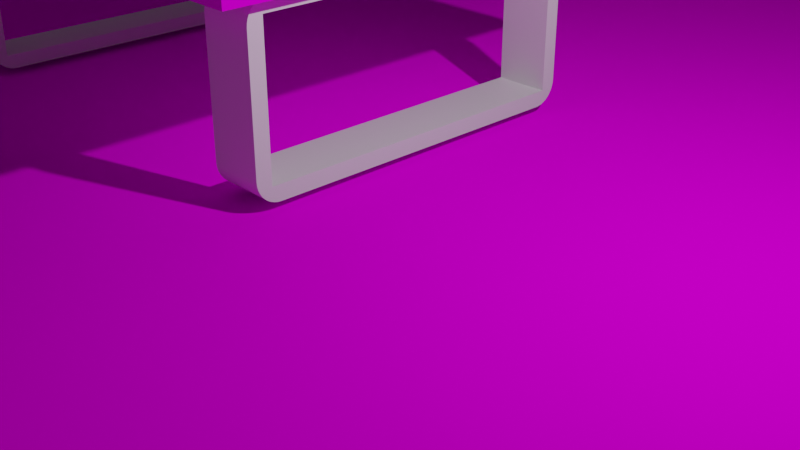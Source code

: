 # Source: desk.blend  (saved by Blender 3.6.11; exported with 4.5.12 LTS)
import bpy
from mathutils import Matrix  # noqa: F401  (used for matrix-valued properties, if any)

bpy.ops.wm.read_factory_settings(use_empty=True)
scene = bpy.context.scene
scene.name = 'Scene'

# ---- collections
col_collection = bpy.data.collections.new('Collection'); scene.collection.children.link(col_collection)

# ---- images (referenced by path relative to the original .blend; pixels are not part of the script)
import os
ASSET_DIR = os.environ.get("B2B_ASSET_DIR", "")  # directory of the original .blend (textures are referenced by path, not embedded)
HERE = os.path.dirname(os.path.abspath(__file__))  # packed textures are extracted next to this script under _unpacked/

def load_image(name, relpath, width, height, colorspace="sRGB"):
    """Load a texture the original file referenced (path relative to the .blend, or extracted next to this script)."""
    p = next((c for c in (os.path.join(HERE, relpath), os.path.join(ASSET_DIR, relpath)) if relpath and os.path.exists(c)), "")
    if p:
        img = bpy.data.images.load(p, check_existing=True)
        img.name = name
    else:  # same state as the original file: an image datablock whose file is absent (Cycles renders it pink)
        img = bpy.data.images.new(name, width, height)
        img.source = "FILE"
        img.filepath = "//" + (relpath or name)
    img.colorspace_settings.name = colorspace
    return img
img_square_lr_jpeg = load_image('square lr.jpeg', 'square lr.jpeg', 1024, 1024, 'sRGB')
img_stock_photo_dark_brown_wooden_textured_background_jpg = load_image('stock-photo-dark-brown-wooden-textured-background.jpg', 'stock-photo-dark-brown-wooden-textured-background.jpg', 1024, 1024, 'sRGB')

# ---- materials (node trees are filled in below, after node groups)
mat_material = bpy.data.materials.new('Material')
mat_material.alpha_threshold = 0.0
mat_material.use_transparent_shadow = False
mat_material.roughness = 0.5
mat_material.line_color = (0.0, 0.0, 0.0, 1.0)
mat_material_002 = bpy.data.materials.new('Material.002')
mat_material_002.use_transparent_shadow = False
mat_material_001 = bpy.data.materials.new('Material.001')
mat_material_001.use_transparent_shadow = False

# ---- material node trees
mat_material.use_nodes = True; mat_material.node_tree.nodes.clear()
_N = mat_material.node_tree.nodes; _L = mat_material.node_tree.links
n0 = _N.new('ShaderNodeOutputMaterial'); n0.name = 'Material Output'; n0.location = (300, 300)
n1 = _N.new('ShaderNodeBsdfPrincipled'); n1.name = 'Principled BSDF'; n1.location = (10, 300)
n1.distribution = 'GGX'
n1.subsurface_method = 'RANDOM_WALK_SKIN'
n1.inputs[3].default_value = 1.45
n1.inputs[27].default_value = (0.0, 0.0, 0.0, 1.0)
n1.inputs[28].default_value = 1.0
_L.new(n1.outputs[0], n0.inputs[0])
n0.is_active_output = True
mat_material_002.use_nodes = True; mat_material_002.node_tree.nodes.clear()
_N = mat_material_002.node_tree.nodes; _L = mat_material_002.node_tree.links
n0 = _N.new('ShaderNodeOutputMaterial'); n0.name = 'Material Output'; n0.location = (300, 300)
n1 = _N.new('ShaderNodeBsdfDiffuse'); n1.name = 'Diffuse BSDF'; n1.location = (10, 300)
n1.inputs[1].default_value = 0.5
n2 = _N.new('ShaderNodeTexImage'); n2.name = 'Image Texture'; n2.location = (-280, 280)
n2.image = img_square_lr_jpeg
_L.new(n1.outputs[0], n0.inputs[0])
_L.new(n2.outputs[0], n1.inputs[0])
n0.is_active_output = True
mat_material_001.use_nodes = True; mat_material_001.node_tree.nodes.clear()
_N = mat_material_001.node_tree.nodes; _L = mat_material_001.node_tree.links
n0 = _N.new('ShaderNodeOutputMaterial'); n0.name = 'Material Output'; n0.location = (300, 300)
n1 = _N.new('ShaderNodeBsdfDiffuse'); n1.name = 'Diffuse BSDF'; n1.location = (10, 300)
n1.inputs[1].default_value = 0.5
n2 = _N.new('ShaderNodeTexImage'); n2.name = 'Image Texture'; n2.location = (-180, 300)
n2.image = img_stock_photo_dark_brown_wooden_textured_background_jpg
_L.new(n1.outputs[0], n0.inputs[0])
_L.new(n2.outputs[0], n1.inputs[0])
n0.is_active_output = True

# ---- world
world_world = bpy.data.worlds.new('World'); scene.world = world_world
world_world.use_nodes = True; world_world.node_tree.nodes.clear()
_N = world_world.node_tree.nodes; _L = world_world.node_tree.links
n0 = _N.new('ShaderNodeOutputWorld'); n0.name = 'World Output'; n0.location = (300, 300)
n1 = _N.new('ShaderNodeBackground'); n1.name = 'Background'; n1.location = (10, 300)
n1.inputs[0].default_value = (0.05088, 0.05088, 0.05088, 1.0)
_L.new(n1.outputs[0], n0.inputs[0])
n0.is_active_output = True
world_world.color = (0.05088, 0.05088, 0.05088)
world_world.use_sun_shadow = False
world_world.sun_shadow_jitter_overblur = 0.0

# ---- cameras
cam_camera = bpy.data.cameras.new('Camera')
cam_camera.clip_end = 100.0
cam_camera.ortho_scale = 7.314

# ---- lights
light_light = bpy.data.lights.new('Light', 'POINT')
light_light.transmission_factor = 0.0
light_light.energy = 1000.0
light_light.shadow_soft_size = 0.1
light_light.shadow_maximum_resolution = 0.006
light_light.use_absolute_resolution = True

# ---- meshes
me_cube = bpy.data.meshes.new('Cube')
me_cube.from_pydata([(-0.3007, 3.43, 0.9898), (-0.3007, 3.43, -0.8071), (-0.3007, -0.8071, 0.9898), (-0.3007, -0.8071, -0.8071), (-1.0, 3.43, 0.9898), (-1.0, 3.43, -0.8071), (-1.0, -0.8071, 0.9898), (-1.0, -0.8071, -0.8071), (-1.0, -1.0, 0.8827), (-1.0, -0.7, 1.183), (-1.0, -0.8071, 0.9899), (-1.0, -0.9963, 0.9297), (-1.0, -0.9853, 0.9754), (-1.0, -0.9673, 1.019), (-1.0, -0.9427, 1.059), (-1.0, -0.9121, 1.095), (-1.0, -0.8763, 1.125), (-1.0, -0.8362, 1.15), (-1.0, -0.7927, 1.168), (-1.0, -0.7469, 1.179), (-0.3007, -0.7, 1.183), (-0.3007, -1.0, 0.8827), (-0.3007, -0.8071, 0.9899), (-0.3007, -0.7469, 1.179), (-0.3007, -0.7927, 1.168), (-0.3007, -0.8362, 1.15), (-0.3007, -0.8763, 1.125), (-0.3007, -0.9121, 1.095), (-0.3007, -0.9427, 1.059), (-0.3007, -0.9673, 1.019), (-0.3007, -0.9853, 0.9754), (-0.3007, -0.9963, 0.9297), (-0.3007, 3.623, 0.8827), (-0.3007, 3.323, 1.183), (-0.3007, 3.43, 0.9899), (-0.3007, 3.619, 0.9297), (-0.3007, 3.608, 0.9754), (-0.3007, 3.59, 1.019), (-0.3007, 3.565, 1.059), (-0.3007, 3.535, 1.095), (-0.3007, 3.499, 1.125), (-0.3007, 3.459, 1.15), (-0.3007, 3.415, 1.168), (-0.3007, 3.37, 1.179), (-1.0, 3.323, 1.183), (-1.0, 3.623, 0.8827), (-1.0, 3.43, 0.9899), (-1.0, 3.37, 1.179), (-1.0, 3.415, 1.168), (-1.0, 3.459, 1.15), (-1.0, 3.499, 1.125), (-1.0, 3.535, 1.095), (-1.0, 3.565, 1.059), (-1.0, 3.59, 1.019), (-1.0, 3.608, 0.9754), (-1.0, 3.619, 0.9297), (-1.0, 3.623, -0.7), (-1.0, 3.323, -1.0), (-1.0, 3.43, -0.8071), (-1.0, 3.619, -0.7469), (-1.0, 3.608, -0.7927), (-1.0, 3.59, -0.8362), (-1.0, 3.565, -0.8763), (-1.0, 3.535, -0.9121), (-1.0, 3.499, -0.9427), (-1.0, 3.459, -0.9673), (-1.0, 3.415, -0.9853), (-1.0, 3.37, -0.9963), (-0.3007, 3.323, -1.0), (-0.3007, 3.623, -0.7), (-0.3007, 3.43, -0.8071), (-0.3007, 3.37, -0.9963), (-0.3007, 3.415, -0.9853), (-0.3007, 3.459, -0.9673), (-0.3007, 3.499, -0.9427), (-0.3007, 3.535, -0.9121), (-0.3007, 3.565, -0.8763), (-0.3007, 3.59, -0.8362), (-0.3007, 3.608, -0.7927), (-0.3007, 3.619, -0.7469), (-1.0, -0.7, -1.0), (-1.0, -1.0, -0.7), (-1.0, -0.8071, -0.8071), (-1.0, -0.7469, -0.9963), (-1.0, -0.7927, -0.9853), (-1.0, -0.8362, -0.9673), (-1.0, -0.8763, -0.9427), (-1.0, -0.9121, -0.9121), (-1.0, -0.9427, -0.8763), (-1.0, -0.9673, -0.8362), (-1.0, -0.9853, -0.7927), (-1.0, -0.9963, -0.7469), (-0.3007, -1.0, -0.7), (-0.3007, -0.7, -1.0), (-0.3007, -0.8071, -0.8071), (-0.3007, -0.9963, -0.7469), (-0.3007, -0.9853, -0.7927), (-0.3007, -0.9673, -0.8362), (-0.3007, -0.9427, -0.8763), (-0.3007, -0.9121, -0.9121), (-0.3007, -0.8763, -0.9427), (-0.3007, -0.8362, -0.9673), (-0.3007, -0.7927, -0.9853), (-0.3007, -0.7469, -0.9963)], [], [(56, 45, 32, 69), (0, 2, 6, 4), (5, 4, 46, 45, 56, 58), (1, 0, 4, 5), (33, 44, 9, 20), (3, 2, 22, 21, 92, 94), (2, 0, 34, 33, 20, 22), (7, 5, 58, 57, 80, 82), (4, 6, 10, 9, 44, 46), (1, 3, 94, 93, 68, 70), (0, 1, 70, 69, 32, 34), (2, 3, 7, 6), (3, 1, 5, 7), (8, 11, 10), (11, 12, 10), (12, 13, 10), (13, 14, 10), (14, 15, 10), (15, 16, 10), (16, 17, 10), (17, 18, 10), (18, 19, 10), (19, 9, 10), (20, 23, 22), (23, 24, 22), (24, 25, 22), (25, 26, 22), (26, 27, 22), (27, 28, 22), (28, 29, 22), (29, 30, 22), (30, 31, 22), (31, 21, 22), (20, 9, 19, 23), (23, 19, 18, 24), (24, 18, 17, 25), (25, 17, 16, 26), (26, 16, 15, 27), (27, 15, 14, 28), (28, 14, 13, 29), (29, 13, 12, 30), (30, 12, 11, 31), (31, 11, 8, 21), (57, 68, 93, 80), (32, 35, 34), (35, 36, 34), (36, 37, 34), (37, 38, 34), (38, 39, 34), (39, 40, 34), (40, 41, 34), (41, 42, 34), (42, 43, 34), (43, 33, 34), (44, 47, 46), (47, 48, 46), (48, 49, 46), (49, 50, 46), (50, 51, 46), (51, 52, 46), (52, 53, 46), (53, 54, 46), (54, 55, 46), (55, 45, 46), (44, 33, 43, 47), (47, 43, 42, 48), (48, 42, 41, 49), (49, 41, 40, 50), (50, 40, 39, 51), (51, 39, 38, 52), (52, 38, 37, 53), (53, 37, 36, 54), (54, 36, 35, 55), (55, 35, 32, 45), (56, 59, 58), (59, 60, 58), (60, 61, 58), (61, 62, 58), (62, 63, 58), (63, 64, 58), (64, 65, 58), (65, 66, 58), (66, 67, 58), (67, 57, 58), (68, 71, 70), (71, 72, 70), (72, 73, 70), (73, 74, 70), (74, 75, 70), (75, 76, 70), (76, 77, 70), (77, 78, 70), (78, 79, 70), (79, 69, 70), (68, 57, 67, 71), (71, 67, 66, 72), (72, 66, 65, 73), (73, 65, 64, 74), (74, 64, 63, 75), (75, 63, 62, 76), (76, 62, 61, 77), (77, 61, 60, 78), (78, 60, 59, 79), (79, 59, 56, 69), (6, 7, 82, 81, 8, 10), (80, 83, 82), (83, 84, 82), (84, 85, 82), (85, 86, 82), (86, 87, 82), (87, 88, 82), (88, 89, 82), (89, 90, 82), (90, 91, 82), (91, 81, 82), (92, 95, 94), (95, 96, 94), (96, 97, 94), (97, 98, 94), (98, 99, 94), (99, 100, 94), (100, 101, 94), (101, 102, 94), (102, 103, 94), (103, 93, 94), (80, 93, 103, 83), (83, 103, 102, 84), (84, 102, 101, 85), (85, 101, 100, 86), (86, 100, 99, 87), (87, 99, 98, 88), (88, 98, 97, 89), (89, 97, 96, 90), (90, 96, 95, 91), (91, 95, 92, 81), (92, 21, 8, 81)])
_uv = me_cube.uv_layers.new(name='UVMap')
_uv.uv.foreach_set('vector', [0.4094, 0.25, 0.5906, 0.25, 0.5906, 0.5, 0.4094, 0.5, 0.6029, 0.5104, 0.6029, 0.7396, 0.6029, 0.01043, 0.6029, 0.2396, 0.3971, 0.2396, 0.6029, 0.2396, 0.6029, 0.2396, 0.5906, 0.25, 0.4094, 0.25, 0.3971, 0.2396, 0.3971, 0.5104, 0.6029, 0.5104, 0.6029, 0.2396, 0.3971, 0.2396, 0.625, 0.5162, 0.875, 0.5162, 0.875, 0.7338, 0.625, 0.7338, 0.3971, 0.7396, 0.6029, 0.7396, 0.6029, 0.7396, 0.5906, 0.75, 0.4094, 0.75, 0.3971, 0.7396, 0.6029, 0.7396, 0.6029, 0.5104, 0.6029, 0.5104, 0.625, 0.5162, 0.625, 0.7338, 0.6029, 0.7396, 0.3971, 0.01043, 0.3971, 0.2396, 0.3971, 0.2396, 0.375, 0.2338, 0.375, 0.01622, 0.3971, 0.01043, 0.6029, 0.2396, 0.6029, 0.01043, 0.6029, 0.01043, 0.625, 0.01622, 0.625, 0.2338, 0.6029, 0.2396, 0.3971, 0.5104, 0.3971, 0.7396, 0.3971, 0.7396, 0.375, 0.7338, 0.375, 0.5162, 0.3971, 0.5104, 0.6029, 0.5104, 0.3971, 0.5104, 0.3971, 0.5104, 0.4094, 0.5, 0.5906, 0.5, 0.6029, 0.5104, 0.6029, 0.7396, 0.3971, 0.7396, 0.3971, 0.01043, 0.6029, 0.01043, 0.3971, 0.7396, 0.3971, 0.5104, 0.3971, 0.2396, 0.3971, 0.01043, 0.5906, 0.0, 0.596, 0.0001997, 0.6029, 0.01043, 0.596, 0.0001997, 0.6013, 0.0007941, 0.6029, 0.01043, 0.6013, 0.0007941, 0.6062, 0.001768, 0.6029, 0.01043, 0.6062, 0.001768, 0.6108, 0.003099, 0.6029, 0.01043, 0.6108, 0.003099, 0.6149, 0.004752, 0.6029, 0.01043, 0.6149, 0.004752, 0.6146, 0.004893, 0.6029, 0.01043, 0.6146, 0.004893, 0.6137, 0.005314, 0.6029, 0.01043, 0.6137, 0.005314, 0.6123, 0.006002, 0.6029, 0.01043, 0.6123, 0.006002, 0.6103, 0.006943, 0.6029, 0.01043, 0.6103, 0.006943, 0.6078, 0.008112, 0.6029, 0.01043, 0.6078, 0.7419, 0.6246, 0.7363, 0.6029, 0.7396, 0.6246, 0.7363, 0.6233, 0.7388, 0.6029, 0.7396, 0.6233, 0.7388, 0.6213, 0.7411, 0.6029, 0.7396, 0.6213, 0.7411, 0.6184, 0.7433, 0.6029, 0.7396, 0.6184, 0.7433, 0.6149, 0.7452, 0.6029, 0.7396, 0.6149, 0.7452, 0.6146, 0.7451, 0.6029, 0.7396, 0.6146, 0.7451, 0.6062, 0.75, 0.6029, 0.7396, 0.6062, 0.75, 0.6013, 0.75, 0.6029, 0.7396, 0.6013, 0.75, 0.596, 0.75, 0.6029, 0.7396, 0.596, 0.75, 0.5906, 0.75, 0.6029, 0.7396, 0.625, 0.7338, 0.875, 0.7338, 0.875, 0.7363, 0.625, 0.7363, 0.625, 0.7363, 0.875, 0.7363, 0.875, 0.7388, 0.625, 0.7388, 0.625, 0.7388, 0.875, 0.7388, 0.875, 0.7411, 0.625, 0.7411, 0.625, 0.7411, 0.875, 0.7411, 0.875, 0.7433, 0.625, 0.7433, 0.625, 0.7433, 0.875, 0.7433, 0.875, 0.75, 0.625, 0.75, 0.625, 0.75, 0.625, 1.0, 0.6108, 1.0, 0.6108, 0.75, 0.6108, 0.75, 0.6108, 1.0, 0.6062, 1.0, 0.6062, 0.75, 0.6062, 0.75, 0.6062, 1.0, 0.6013, 1.0, 0.6013, 0.75, 0.6013, 0.75, 0.6013, 1.0, 0.596, 1.0, 0.596, 0.75, 0.596, 0.75, 0.596, 1.0, 0.5906, 1.0, 0.5906, 0.75, 0.125, 0.5162, 0.375, 0.5162, 0.375, 0.7338, 0.125, 0.7338, 0.5906, 0.5, 0.596, 0.5002, 0.6029, 0.5104, 0.596, 0.5002, 0.6013, 0.5008, 0.6029, 0.5104, 0.6013, 0.5008, 0.6062, 0.5018, 0.6029, 0.5104, 0.6062, 0.5018, 0.6108, 0.5031, 0.6029, 0.5104, 0.6108, 0.5031, 0.6149, 0.5048, 0.6029, 0.5104, 0.6149, 0.5048, 0.6146, 0.5049, 0.6029, 0.5104, 0.6146, 0.5049, 0.6137, 0.5053, 0.6029, 0.5104, 0.6137, 0.5053, 0.6123, 0.506, 0.6029, 0.5104, 0.6123, 0.506, 0.6103, 0.5069, 0.6029, 0.5104, 0.6103, 0.5069, 0.6078, 0.5081, 0.6029, 0.5104, 0.6078, 0.2419, 0.6246, 0.2363, 0.6029, 0.2396, 0.6246, 0.2363, 0.6233, 0.2388, 0.6029, 0.2396, 0.6233, 0.2388, 0.6213, 0.2411, 0.6029, 0.2396, 0.6213, 0.2411, 0.6184, 0.2433, 0.6029, 0.2396, 0.6184, 0.2433, 0.6149, 0.2452, 0.6029, 0.2396, 0.6149, 0.2452, 0.6146, 0.2451, 0.6029, 0.2396, 0.6146, 0.2451, 0.6062, 0.25, 0.6029, 0.2396, 0.6062, 0.25, 0.6013, 0.25, 0.6029, 0.2396, 0.6013, 0.25, 0.596, 0.25, 0.6029, 0.2396, 0.596, 0.25, 0.5906, 0.25, 0.6029, 0.2396, 0.875, 0.5162, 0.625, 0.5162, 0.625, 0.5137, 0.875, 0.5137, 0.875, 0.5137, 0.625, 0.5137, 0.625, 0.5112, 0.875, 0.5112, 0.875, 0.5112, 0.625, 0.5112, 0.625, 0.5089, 0.875, 0.5089, 0.875, 0.5089, 0.625, 0.5089, 0.625, 0.5067, 0.875, 0.5067, 0.875, 0.5067, 0.625, 0.5067, 0.625, 0.5, 0.875, 0.5, 0.625, 0.25, 0.625, 0.5, 0.6108, 0.5, 0.6108, 0.25, 0.6108, 0.25, 0.6108, 0.5, 0.6062, 0.5, 0.6062, 0.25, 0.6062, 0.25, 0.6062, 0.5, 0.6013, 0.5, 0.6013, 0.25, 0.6013, 0.25, 0.6013, 0.5, 0.596, 0.5, 0.596, 0.25, 0.596, 0.25, 0.596, 0.5, 0.5906, 0.5, 0.5906, 0.25, 0.3922, 0.2419, 0.404, 0.2498, 0.3971, 0.2396, 0.404, 0.2498, 0.3987, 0.2492, 0.3971, 0.2396, 0.3987, 0.2492, 0.3938, 0.2482, 0.3971, 0.2396, 0.3938, 0.2482, 0.3892, 0.2469, 0.3971, 0.2396, 0.3892, 0.2469, 0.3851, 0.2452, 0.3971, 0.2396, 0.3851, 0.2452, 0.3854, 0.2451, 0.3971, 0.2396, 0.3854, 0.2451, 0.375, 0.2411, 0.3971, 0.2396, 0.375, 0.2411, 0.375, 0.2388, 0.3971, 0.2396, 0.375, 0.2388, 0.375, 0.2363, 0.3971, 0.2396, 0.375, 0.2363, 0.375, 0.2338, 0.3971, 0.2396, 0.375, 0.5162, 0.3754, 0.5137, 0.3971, 0.5104, 0.3754, 0.5137, 0.3767, 0.5112, 0.3971, 0.5104, 0.3767, 0.5112, 0.3787, 0.5089, 0.3971, 0.5104, 0.3787, 0.5089, 0.3816, 0.5067, 0.3971, 0.5104, 0.3816, 0.5067, 0.3851, 0.5048, 0.3971, 0.5104, 0.3851, 0.5048, 0.3854, 0.5049, 0.3971, 0.5104, 0.3854, 0.5049, 0.3863, 0.5053, 0.3971, 0.5104, 0.3863, 0.5053, 0.3877, 0.506, 0.3971, 0.5104, 0.3877, 0.506, 0.3897, 0.5069, 0.3971, 0.5104, 0.3897, 0.5069, 0.3922, 0.5081, 0.3971, 0.5104, 0.375, 0.5162, 0.125, 0.5162, 0.125, 0.5137, 0.375, 0.5137, 0.375, 0.5137, 0.125, 0.5137, 0.125, 0.5112, 0.375, 0.5112, 0.375, 0.5112, 0.125, 0.5112, 0.125, 0.5089, 0.375, 0.5089, 0.375, 0.5089, 0.125, 0.5089, 0.125, 0.5067, 0.375, 0.5067, 0.375, 0.5067, 0.125, 0.5067, 0.125, 0.5, 0.375, 0.5, 0.375, 0.5, 0.375, 0.25, 0.3892, 0.25, 0.3892, 0.5, 0.3892, 0.5, 0.3892, 0.25, 0.3938, 0.25, 0.3938, 0.5, 0.3938, 0.5, 0.3938, 0.25, 0.3987, 0.25, 0.3987, 0.5, 0.3987, 0.5, 0.3987, 0.25, 0.404, 0.25, 0.404, 0.5, 0.404, 0.5, 0.404, 0.25, 0.4094, 0.25, 0.4094, 0.5, 0.6029, 0.01043, 0.3971, 0.01043, 0.3971, 0.01043, 0.4094, 0.0, 0.5906, 0.0, 0.6029, 0.01043, 0.375, 0.01622, 0.3754, 0.01369, 0.3971, 0.01043, 0.3754, 0.01369, 0.3767, 0.01121, 0.3971, 0.01043, 0.3767, 0.01121, 0.3787, 0.008859, 0.3971, 0.01043, 0.3787, 0.008859, 0.3816, 0.006688, 0.3971, 0.01043, 0.3816, 0.006688, 0.3851, 0.004752, 0.3971, 0.01043, 0.3851, 0.004752, 0.3854, 0.004893, 0.3971, 0.01043, 0.3854, 0.004893, 0.3863, 0.005314, 0.3971, 0.01043, 0.3863, 0.005314, 0.3877, 0.006002, 0.3971, 0.01043, 0.3877, 0.006002, 0.3897, 0.006943, 0.3971, 0.01043, 0.3897, 0.006943, 0.3922, 0.008112, 0.3971, 0.01043, 0.3922, 0.7419, 0.404, 0.7498, 0.3971, 0.7396, 0.404, 0.7498, 0.3987, 0.7492, 0.3971, 0.7396, 0.3987, 0.7492, 0.3938, 0.7482, 0.3971, 0.7396, 0.3938, 0.7482, 0.3892, 0.7469, 0.3971, 0.7396, 0.3892, 0.7469, 0.3851, 0.7452, 0.3971, 0.7396, 0.3851, 0.7452, 0.3854, 0.7451, 0.3971, 0.7396, 0.3854, 0.7451, 0.375, 0.7411, 0.3971, 0.7396, 0.375, 0.7411, 0.375, 0.7388, 0.3971, 0.7396, 0.375, 0.7388, 0.375, 0.7363, 0.3971, 0.7396, 0.375, 0.7363, 0.375, 0.7338, 0.3971, 0.7396, 0.125, 0.7338, 0.375, 0.7338, 0.375, 0.7363, 0.125, 0.7363, 0.125, 0.7363, 0.375, 0.7363, 0.375, 0.7388, 0.125, 0.7388, 0.125, 0.7388, 0.375, 0.7388, 0.375, 0.7411, 0.125, 0.7411, 0.125, 0.7411, 0.375, 0.7411, 0.375, 0.7433, 0.125, 0.7433, 0.125, 0.7433, 0.375, 0.7433, 0.375, 0.75, 0.125, 0.75, 0.375, 1.0, 0.375, 0.75, 0.3892, 0.75, 0.3892, 1.0, 0.3892, 1.0, 0.3892, 0.75, 0.3938, 0.75, 0.3938, 1.0, 0.3938, 1.0, 0.3938, 0.75, 0.3987, 0.75, 0.3987, 1.0, 0.3987, 1.0, 0.3987, 0.75, 0.404, 0.75, 0.404, 1.0, 0.404, 1.0, 0.404, 0.75, 0.4094, 0.75, 0.4094, 1.0, 0.4094, 0.75, 0.5906, 0.75, 0.5906, 1.0, 0.4094, 1.0])
me_cube.materials.append(mat_material)
me_cube.use_mirror_vertex_groups = False
me_cube.update()
me_plane = bpy.data.meshes.new('Plane')
me_plane.from_pydata([(-1.0, -1.0, -0.001718), (1.0, -1.0, -0.001718), (-1.0, 1.0, -0.001718), (1.0, 1.0, -0.001718)], [], [(0, 1, 3, 2)])
_uv = me_plane.uv_layers.new(name='UVMap')
_uv.uv.foreach_set('vector', [-1.957, -1.957, 2.957, -1.957, 2.957, 2.957, -1.957, 2.957])
me_plane.materials.append(mat_material_002)
me_plane.update()
me_cube_001 = bpy.data.meshes.new('Cube.001')
me_cube_001.from_pydata([(-0.3007, 3.43, 0.9898), (-0.3007, 3.43, -0.8071), (-0.3007, -0.8071, 0.9898), (-0.3007, -0.8071, -0.8071), (-1.0, 3.43, 0.9898), (-1.0, 3.43, -0.8071), (-1.0, -0.8071, 0.9898), (-1.0, -0.8071, -0.8071), (-1.0, -1.0, 0.8827), (-1.0, -0.7, 1.183), (-1.0, -0.8071, 0.9899), (-1.0, -0.9963, 0.9297), (-1.0, -0.9853, 0.9754), (-1.0, -0.9673, 1.019), (-1.0, -0.9427, 1.059), (-1.0, -0.9121, 1.095), (-1.0, -0.8763, 1.125), (-1.0, -0.8362, 1.15), (-1.0, -0.7927, 1.168), (-1.0, -0.7469, 1.179), (-0.3007, -0.7, 1.183), (-0.3007, -1.0, 0.8827), (-0.3007, -0.8071, 0.9899), (-0.3007, -0.7469, 1.179), (-0.3007, -0.7927, 1.168), (-0.3007, -0.8362, 1.15), (-0.3007, -0.8763, 1.125), (-0.3007, -0.9121, 1.095), (-0.3007, -0.9427, 1.059), (-0.3007, -0.9673, 1.019), (-0.3007, -0.9853, 0.9754), (-0.3007, -0.9963, 0.9297), (-0.3007, 3.623, 0.8827), (-0.3007, 3.323, 1.183), (-0.3007, 3.43, 0.9899), (-0.3007, 3.619, 0.9297), (-0.3007, 3.608, 0.9754), (-0.3007, 3.59, 1.019), (-0.3007, 3.565, 1.059), (-0.3007, 3.535, 1.095), (-0.3007, 3.499, 1.125), (-0.3007, 3.459, 1.15), (-0.3007, 3.415, 1.168), (-0.3007, 3.37, 1.179), (-1.0, 3.323, 1.183), (-1.0, 3.623, 0.8827), (-1.0, 3.43, 0.9899), (-1.0, 3.37, 1.179), (-1.0, 3.415, 1.168), (-1.0, 3.459, 1.15), (-1.0, 3.499, 1.125), (-1.0, 3.535, 1.095), (-1.0, 3.565, 1.059), (-1.0, 3.59, 1.019), (-1.0, 3.608, 0.9754), (-1.0, 3.619, 0.9297), (-1.0, 3.623, -0.7), (-1.0, 3.323, -1.0), (-1.0, 3.43, -0.8071), (-1.0, 3.619, -0.7469), (-1.0, 3.608, -0.7927), (-1.0, 3.59, -0.8362), (-1.0, 3.565, -0.8763), (-1.0, 3.535, -0.9121), (-1.0, 3.499, -0.9427), (-1.0, 3.459, -0.9673), (-1.0, 3.415, -0.9853), (-1.0, 3.37, -0.9963), (-0.3007, 3.323, -1.0), (-0.3007, 3.623, -0.7), (-0.3007, 3.43, -0.8071), (-0.3007, 3.37, -0.9963), (-0.3007, 3.415, -0.9853), (-0.3007, 3.459, -0.9673), (-0.3007, 3.499, -0.9427), (-0.3007, 3.535, -0.9121), (-0.3007, 3.565, -0.8763), (-0.3007, 3.59, -0.8362), (-0.3007, 3.608, -0.7927), (-0.3007, 3.619, -0.7469), (-1.0, -0.7, -1.0), (-1.0, -1.0, -0.7), (-1.0, -0.8071, -0.8071), (-1.0, -0.7469, -0.9963), (-1.0, -0.7927, -0.9853), (-1.0, -0.8362, -0.9673), (-1.0, -0.8763, -0.9427), (-1.0, -0.9121, -0.9121), (-1.0, -0.9427, -0.8763), (-1.0, -0.9673, -0.8362), (-1.0, -0.9853, -0.7927), (-1.0, -0.9963, -0.7469), (-0.3007, -1.0, -0.7), (-0.3007, -0.7, -1.0), (-0.3007, -0.8071, -0.8071), (-0.3007, -0.9963, -0.7469), (-0.3007, -0.9853, -0.7927), (-0.3007, -0.9673, -0.8362), (-0.3007, -0.9427, -0.8763), (-0.3007, -0.9121, -0.9121), (-0.3007, -0.8763, -0.9427), (-0.3007, -0.8362, -0.9673), (-0.3007, -0.7927, -0.9853), (-0.3007, -0.7469, -0.9963)], [], [(56, 45, 32, 69), (0, 2, 6, 4), (5, 4, 46, 45, 56, 58), (1, 0, 4, 5), (33, 44, 9, 20), (3, 2, 22, 21, 92, 94), (2, 0, 34, 33, 20, 22), (7, 5, 58, 57, 80, 82), (4, 6, 10, 9, 44, 46), (1, 3, 94, 93, 68, 70), (0, 1, 70, 69, 32, 34), (2, 3, 7, 6), (3, 1, 5, 7), (8, 11, 10), (11, 12, 10), (12, 13, 10), (13, 14, 10), (14, 15, 10), (15, 16, 10), (16, 17, 10), (17, 18, 10), (18, 19, 10), (19, 9, 10), (20, 23, 22), (23, 24, 22), (24, 25, 22), (25, 26, 22), (26, 27, 22), (27, 28, 22), (28, 29, 22), (29, 30, 22), (30, 31, 22), (31, 21, 22), (20, 9, 19, 23), (23, 19, 18, 24), (24, 18, 17, 25), (25, 17, 16, 26), (26, 16, 15, 27), (27, 15, 14, 28), (28, 14, 13, 29), (29, 13, 12, 30), (30, 12, 11, 31), (31, 11, 8, 21), (57, 68, 93, 80), (32, 35, 34), (35, 36, 34), (36, 37, 34), (37, 38, 34), (38, 39, 34), (39, 40, 34), (40, 41, 34), (41, 42, 34), (42, 43, 34), (43, 33, 34), (44, 47, 46), (47, 48, 46), (48, 49, 46), (49, 50, 46), (50, 51, 46), (51, 52, 46), (52, 53, 46), (53, 54, 46), (54, 55, 46), (55, 45, 46), (44, 33, 43, 47), (47, 43, 42, 48), (48, 42, 41, 49), (49, 41, 40, 50), (50, 40, 39, 51), (51, 39, 38, 52), (52, 38, 37, 53), (53, 37, 36, 54), (54, 36, 35, 55), (55, 35, 32, 45), (56, 59, 58), (59, 60, 58), (60, 61, 58), (61, 62, 58), (62, 63, 58), (63, 64, 58), (64, 65, 58), (65, 66, 58), (66, 67, 58), (67, 57, 58), (68, 71, 70), (71, 72, 70), (72, 73, 70), (73, 74, 70), (74, 75, 70), (75, 76, 70), (76, 77, 70), (77, 78, 70), (78, 79, 70), (79, 69, 70), (68, 57, 67, 71), (71, 67, 66, 72), (72, 66, 65, 73), (73, 65, 64, 74), (74, 64, 63, 75), (75, 63, 62, 76), (76, 62, 61, 77), (77, 61, 60, 78), (78, 60, 59, 79), (79, 59, 56, 69), (6, 7, 82, 81, 8, 10), (80, 83, 82), (83, 84, 82), (84, 85, 82), (85, 86, 82), (86, 87, 82), (87, 88, 82), (88, 89, 82), (89, 90, 82), (90, 91, 82), (91, 81, 82), (92, 95, 94), (95, 96, 94), (96, 97, 94), (97, 98, 94), (98, 99, 94), (99, 100, 94), (100, 101, 94), (101, 102, 94), (102, 103, 94), (103, 93, 94), (80, 93, 103, 83), (83, 103, 102, 84), (84, 102, 101, 85), (85, 101, 100, 86), (86, 100, 99, 87), (87, 99, 98, 88), (88, 98, 97, 89), (89, 97, 96, 90), (90, 96, 95, 91), (91, 95, 92, 81), (92, 21, 8, 81)])
_uv = me_cube_001.uv_layers.new(name='UVMap')
_uv.uv.foreach_set('vector', [0.4094, 0.25, 0.5906, 0.25, 0.5906, 0.5, 0.4094, 0.5, 0.6029, 0.5104, 0.6029, 0.7396, 0.6029, 0.01043, 0.6029, 0.2396, 0.3971, 0.2396, 0.6029, 0.2396, 0.6029, 0.2396, 0.5906, 0.25, 0.4094, 0.25, 0.3971, 0.2396, 0.3971, 0.5104, 0.6029, 0.5104, 0.6029, 0.2396, 0.3971, 0.2396, 0.625, 0.5162, 0.875, 0.5162, 0.875, 0.7338, 0.625, 0.7338, 0.3971, 0.7396, 0.6029, 0.7396, 0.6029, 0.7396, 0.5906, 0.75, 0.4094, 0.75, 0.3971, 0.7396, 0.6029, 0.7396, 0.6029, 0.5104, 0.6029, 0.5104, 0.625, 0.5162, 0.625, 0.7338, 0.6029, 0.7396, 0.3971, 0.01043, 0.3971, 0.2396, 0.3971, 0.2396, 0.375, 0.2338, 0.375, 0.01622, 0.3971, 0.01043, 0.6029, 0.2396, 0.6029, 0.01043, 0.6029, 0.01043, 0.625, 0.01622, 0.625, 0.2338, 0.6029, 0.2396, 0.3971, 0.5104, 0.3971, 0.7396, 0.3971, 0.7396, 0.375, 0.7338, 0.375, 0.5162, 0.3971, 0.5104, 0.6029, 0.5104, 0.3971, 0.5104, 0.3971, 0.5104, 0.4094, 0.5, 0.5906, 0.5, 0.6029, 0.5104, 0.6029, 0.7396, 0.3971, 0.7396, 0.3971, 0.01043, 0.6029, 0.01043, 0.3971, 0.7396, 0.3971, 0.5104, 0.3971, 0.2396, 0.3971, 0.01043, 0.5906, 0.0, 0.596, 0.0001997, 0.6029, 0.01043, 0.596, 0.0001997, 0.6013, 0.0007941, 0.6029, 0.01043, 0.6013, 0.0007941, 0.6062, 0.001768, 0.6029, 0.01043, 0.6062, 0.001768, 0.6108, 0.003099, 0.6029, 0.01043, 0.6108, 0.003099, 0.6149, 0.004752, 0.6029, 0.01043, 0.6149, 0.004752, 0.6146, 0.004893, 0.6029, 0.01043, 0.6146, 0.004893, 0.6137, 0.005314, 0.6029, 0.01043, 0.6137, 0.005314, 0.6123, 0.006002, 0.6029, 0.01043, 0.6123, 0.006002, 0.6103, 0.006943, 0.6029, 0.01043, 0.6103, 0.006943, 0.6078, 0.008112, 0.6029, 0.01043, 0.6078, 0.7419, 0.6246, 0.7363, 0.6029, 0.7396, 0.6246, 0.7363, 0.6233, 0.7388, 0.6029, 0.7396, 0.6233, 0.7388, 0.6213, 0.7411, 0.6029, 0.7396, 0.6213, 0.7411, 0.6184, 0.7433, 0.6029, 0.7396, 0.6184, 0.7433, 0.6149, 0.7452, 0.6029, 0.7396, 0.6149, 0.7452, 0.6146, 0.7451, 0.6029, 0.7396, 0.6146, 0.7451, 0.6062, 0.75, 0.6029, 0.7396, 0.6062, 0.75, 0.6013, 0.75, 0.6029, 0.7396, 0.6013, 0.75, 0.596, 0.75, 0.6029, 0.7396, 0.596, 0.75, 0.5906, 0.75, 0.6029, 0.7396, 0.625, 0.7338, 0.875, 0.7338, 0.875, 0.7363, 0.625, 0.7363, 0.625, 0.7363, 0.875, 0.7363, 0.875, 0.7388, 0.625, 0.7388, 0.625, 0.7388, 0.875, 0.7388, 0.875, 0.7411, 0.625, 0.7411, 0.625, 0.7411, 0.875, 0.7411, 0.875, 0.7433, 0.625, 0.7433, 0.625, 0.7433, 0.875, 0.7433, 0.875, 0.75, 0.625, 0.75, 0.625, 0.75, 0.625, 1.0, 0.6108, 1.0, 0.6108, 0.75, 0.6108, 0.75, 0.6108, 1.0, 0.6062, 1.0, 0.6062, 0.75, 0.6062, 0.75, 0.6062, 1.0, 0.6013, 1.0, 0.6013, 0.75, 0.6013, 0.75, 0.6013, 1.0, 0.596, 1.0, 0.596, 0.75, 0.596, 0.75, 0.596, 1.0, 0.5906, 1.0, 0.5906, 0.75, 0.125, 0.5162, 0.375, 0.5162, 0.375, 0.7338, 0.125, 0.7338, 0.5906, 0.5, 0.596, 0.5002, 0.6029, 0.5104, 0.596, 0.5002, 0.6013, 0.5008, 0.6029, 0.5104, 0.6013, 0.5008, 0.6062, 0.5018, 0.6029, 0.5104, 0.6062, 0.5018, 0.6108, 0.5031, 0.6029, 0.5104, 0.6108, 0.5031, 0.6149, 0.5048, 0.6029, 0.5104, 0.6149, 0.5048, 0.6146, 0.5049, 0.6029, 0.5104, 0.6146, 0.5049, 0.6137, 0.5053, 0.6029, 0.5104, 0.6137, 0.5053, 0.6123, 0.506, 0.6029, 0.5104, 0.6123, 0.506, 0.6103, 0.5069, 0.6029, 0.5104, 0.6103, 0.5069, 0.6078, 0.5081, 0.6029, 0.5104, 0.6078, 0.2419, 0.6246, 0.2363, 0.6029, 0.2396, 0.6246, 0.2363, 0.6233, 0.2388, 0.6029, 0.2396, 0.6233, 0.2388, 0.6213, 0.2411, 0.6029, 0.2396, 0.6213, 0.2411, 0.6184, 0.2433, 0.6029, 0.2396, 0.6184, 0.2433, 0.6149, 0.2452, 0.6029, 0.2396, 0.6149, 0.2452, 0.6146, 0.2451, 0.6029, 0.2396, 0.6146, 0.2451, 0.6062, 0.25, 0.6029, 0.2396, 0.6062, 0.25, 0.6013, 0.25, 0.6029, 0.2396, 0.6013, 0.25, 0.596, 0.25, 0.6029, 0.2396, 0.596, 0.25, 0.5906, 0.25, 0.6029, 0.2396, 0.875, 0.5162, 0.625, 0.5162, 0.625, 0.5137, 0.875, 0.5137, 0.875, 0.5137, 0.625, 0.5137, 0.625, 0.5112, 0.875, 0.5112, 0.875, 0.5112, 0.625, 0.5112, 0.625, 0.5089, 0.875, 0.5089, 0.875, 0.5089, 0.625, 0.5089, 0.625, 0.5067, 0.875, 0.5067, 0.875, 0.5067, 0.625, 0.5067, 0.625, 0.5, 0.875, 0.5, 0.625, 0.25, 0.625, 0.5, 0.6108, 0.5, 0.6108, 0.25, 0.6108, 0.25, 0.6108, 0.5, 0.6062, 0.5, 0.6062, 0.25, 0.6062, 0.25, 0.6062, 0.5, 0.6013, 0.5, 0.6013, 0.25, 0.6013, 0.25, 0.6013, 0.5, 0.596, 0.5, 0.596, 0.25, 0.596, 0.25, 0.596, 0.5, 0.5906, 0.5, 0.5906, 0.25, 0.3922, 0.2419, 0.404, 0.2498, 0.3971, 0.2396, 0.404, 0.2498, 0.3987, 0.2492, 0.3971, 0.2396, 0.3987, 0.2492, 0.3938, 0.2482, 0.3971, 0.2396, 0.3938, 0.2482, 0.3892, 0.2469, 0.3971, 0.2396, 0.3892, 0.2469, 0.3851, 0.2452, 0.3971, 0.2396, 0.3851, 0.2452, 0.3854, 0.2451, 0.3971, 0.2396, 0.3854, 0.2451, 0.375, 0.2411, 0.3971, 0.2396, 0.375, 0.2411, 0.375, 0.2388, 0.3971, 0.2396, 0.375, 0.2388, 0.375, 0.2363, 0.3971, 0.2396, 0.375, 0.2363, 0.375, 0.2338, 0.3971, 0.2396, 0.375, 0.5162, 0.3754, 0.5137, 0.3971, 0.5104, 0.3754, 0.5137, 0.3767, 0.5112, 0.3971, 0.5104, 0.3767, 0.5112, 0.3787, 0.5089, 0.3971, 0.5104, 0.3787, 0.5089, 0.3816, 0.5067, 0.3971, 0.5104, 0.3816, 0.5067, 0.3851, 0.5048, 0.3971, 0.5104, 0.3851, 0.5048, 0.3854, 0.5049, 0.3971, 0.5104, 0.3854, 0.5049, 0.3863, 0.5053, 0.3971, 0.5104, 0.3863, 0.5053, 0.3877, 0.506, 0.3971, 0.5104, 0.3877, 0.506, 0.3897, 0.5069, 0.3971, 0.5104, 0.3897, 0.5069, 0.3922, 0.5081, 0.3971, 0.5104, 0.375, 0.5162, 0.125, 0.5162, 0.125, 0.5137, 0.375, 0.5137, 0.375, 0.5137, 0.125, 0.5137, 0.125, 0.5112, 0.375, 0.5112, 0.375, 0.5112, 0.125, 0.5112, 0.125, 0.5089, 0.375, 0.5089, 0.375, 0.5089, 0.125, 0.5089, 0.125, 0.5067, 0.375, 0.5067, 0.375, 0.5067, 0.125, 0.5067, 0.125, 0.5, 0.375, 0.5, 0.375, 0.5, 0.375, 0.25, 0.3892, 0.25, 0.3892, 0.5, 0.3892, 0.5, 0.3892, 0.25, 0.3938, 0.25, 0.3938, 0.5, 0.3938, 0.5, 0.3938, 0.25, 0.3987, 0.25, 0.3987, 0.5, 0.3987, 0.5, 0.3987, 0.25, 0.404, 0.25, 0.404, 0.5, 0.404, 0.5, 0.404, 0.25, 0.4094, 0.25, 0.4094, 0.5, 0.6029, 0.01043, 0.3971, 0.01043, 0.3971, 0.01043, 0.4094, 0.0, 0.5906, 0.0, 0.6029, 0.01043, 0.375, 0.01622, 0.3754, 0.01369, 0.3971, 0.01043, 0.3754, 0.01369, 0.3767, 0.01121, 0.3971, 0.01043, 0.3767, 0.01121, 0.3787, 0.008859, 0.3971, 0.01043, 0.3787, 0.008859, 0.3816, 0.006688, 0.3971, 0.01043, 0.3816, 0.006688, 0.3851, 0.004752, 0.3971, 0.01043, 0.3851, 0.004752, 0.3854, 0.004893, 0.3971, 0.01043, 0.3854, 0.004893, 0.3863, 0.005314, 0.3971, 0.01043, 0.3863, 0.005314, 0.3877, 0.006002, 0.3971, 0.01043, 0.3877, 0.006002, 0.3897, 0.006943, 0.3971, 0.01043, 0.3897, 0.006943, 0.3922, 0.008112, 0.3971, 0.01043, 0.3922, 0.7419, 0.404, 0.7498, 0.3971, 0.7396, 0.404, 0.7498, 0.3987, 0.7492, 0.3971, 0.7396, 0.3987, 0.7492, 0.3938, 0.7482, 0.3971, 0.7396, 0.3938, 0.7482, 0.3892, 0.7469, 0.3971, 0.7396, 0.3892, 0.7469, 0.3851, 0.7452, 0.3971, 0.7396, 0.3851, 0.7452, 0.3854, 0.7451, 0.3971, 0.7396, 0.3854, 0.7451, 0.375, 0.7411, 0.3971, 0.7396, 0.375, 0.7411, 0.375, 0.7388, 0.3971, 0.7396, 0.375, 0.7388, 0.375, 0.7363, 0.3971, 0.7396, 0.375, 0.7363, 0.375, 0.7338, 0.3971, 0.7396, 0.125, 0.7338, 0.375, 0.7338, 0.375, 0.7363, 0.125, 0.7363, 0.125, 0.7363, 0.375, 0.7363, 0.375, 0.7388, 0.125, 0.7388, 0.125, 0.7388, 0.375, 0.7388, 0.375, 0.7411, 0.125, 0.7411, 0.125, 0.7411, 0.375, 0.7411, 0.375, 0.7433, 0.125, 0.7433, 0.125, 0.7433, 0.375, 0.7433, 0.375, 0.75, 0.125, 0.75, 0.375, 1.0, 0.375, 0.75, 0.3892, 0.75, 0.3892, 1.0, 0.3892, 1.0, 0.3892, 0.75, 0.3938, 0.75, 0.3938, 1.0, 0.3938, 1.0, 0.3938, 0.75, 0.3987, 0.75, 0.3987, 1.0, 0.3987, 1.0, 0.3987, 0.75, 0.404, 0.75, 0.404, 1.0, 0.404, 1.0, 0.404, 0.75, 0.4094, 0.75, 0.4094, 1.0, 0.4094, 0.75, 0.5906, 0.75, 0.5906, 1.0, 0.4094, 1.0])
me_cube_001.materials.append(mat_material)
me_cube_001.use_mirror_vertex_groups = False
me_cube_001.update()
me_cube_002 = bpy.data.meshes.new('Cube.002')
me_cube_002.from_pydata([(-1.692, -1.0, -1.0), (-1.692, -1.0, -0.8361), (-1.692, 4.504, -1.0), (-1.692, 4.504, -0.8361), (5.31, -1.0, -1.0), (5.31, -1.0, -0.8361), (5.31, 4.504, -1.0), (5.31, 4.504, -0.8361)], [], [(0, 1, 3, 2), (2, 3, 7, 6), (6, 7, 5, 4), (4, 5, 1, 0), (2, 6, 4, 0), (7, 3, 1, 5)])
_uv = me_cube_002.uv_layers.new(name='UVMap')
_uv.uv.foreach_set('vector', [0.375, 0.0, 0.625, 0.0, 0.625, 0.25, 0.375, 0.25, 0.375, 0.25, 0.625, 0.25, 0.625, 0.5, 0.375, 0.5, 0.375, 0.5, 0.625, 0.5, 0.625, 0.75, 0.375, 0.75, 0.0, 0.0, 0.01561, -1.023e-09, 0.01561, 1.0, 2.916e-08, 1.0, 3.405e-08, 1.0, 8.511e-09, 3.405e-08, 0.5243, 0.0, 0.5243, 1.0, 1.626e-08, 1.0, 2.271e-07, 1.488e-14, 0.5243, 2.13e-07, 0.5243, 1.0])
me_cube_002.materials.append(mat_material_001)
me_cube_002.update()

# ---- objects
ob_cube = bpy.data.objects.new('Cube', me_cube)
ob_light = bpy.data.objects.new('Light', light_light)
ob_camera = bpy.data.objects.new('Camera', cam_camera)
ob_plane = bpy.data.objects.new('Plane', me_plane)
ob_cube_001 = bpy.data.objects.new('Cube.001', me_cube_001)
ob_cube_002 = bpy.data.objects.new('Cube.002', me_cube_002)

# ---- transforms, parenting, visibility, modifiers, constraints
ob_cube.location = (-0.724, 0.0, 1.074)
ob_cube.lock_rotations_4d = False
ob_cube.empty_display_type = 'ARROWS'
ob_cube.lineart.crease_threshold = 0.0
ob_light.location = (4.076, 1.005, 5.904)
ob_light.rotation_euler = (0.6503, 0.05522, 1.866)
ob_light.lock_rotations_4d = False
ob_light.empty_display_type = 'ARROWS'
ob_light.color = (0.0, 0.0, 0.0, 0.0)
ob_light.lineart.crease_threshold = 0.0
ob_camera.location = (7.359, -6.926, 4.958)
ob_camera.rotation_euler = (1.109, 0.0, 0.8149)
ob_camera.lock_rotations_4d = False
ob_camera.empty_display_type = 'ARROWS'
ob_camera.color = (0.0, 0.0, 0.0, 0.0)
ob_camera.display_type = 'WIRE'
ob_camera.lineart.crease_threshold = 0.0
ob_plane.location = (0.0, 0.0, 0.0)
ob_plane.scale = (21.46, 21.46, 21.46)
ob_cube_001.location = (-6.636, 0.0, 1.074)
ob_cube_001.lock_rotations_4d = False
ob_cube_001.empty_display_type = 'ARROWS'
ob_cube_001.lineart.crease_threshold = 0.0
ob_cube_002.location = (-6.136, -0.3969, 3.238)

# ---- collection membership
col_collection.objects.link(ob_cube)
col_collection.objects.link(ob_light)
col_collection.objects.link(ob_camera)
col_collection.objects.link(ob_plane)
col_collection.objects.link(ob_cube_001)
col_collection.objects.link(ob_cube_002)

# ---- scene / render settings (as saved in the file)
scene.camera = ob_camera
scene.frame_start = 1; scene.frame_end = 250; scene.frame_set(1)
scene.render.engine = 'BLENDER_EEVEE_NEXT'
scene.cycles.sampling_pattern = 'TABULATED_SOBOL'
scene.view_settings.view_transform = 'Filmic'
bpy.context.view_layer.update()
